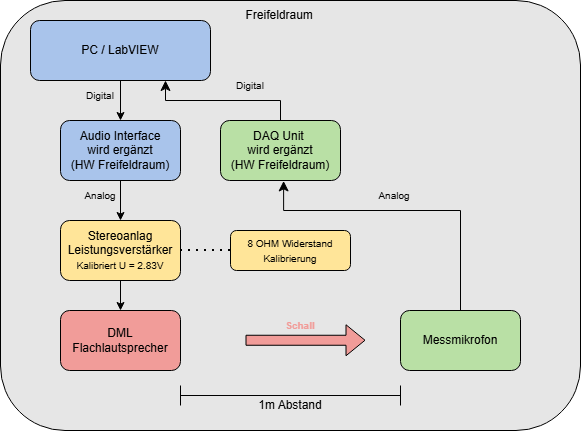

The diagram above was exported from draw.io. Its source (the exported page's mxGraphModel, read from the mxfile embedded in the PNG):
<mxGraphModel dx="826" dy="455" grid="1" gridSize="10" guides="1" tooltips="1" connect="1" arrows="1" fold="1" page="1" pageScale="1" pageWidth="827" pageHeight="1169" math="0" shadow="0">
  <root>
    <mxCell id="0" />
    <mxCell id="1" parent="0" />
    <mxCell id="ldmO9K0O9QCIW7m87e8f-22" parent="1" style="rounded=1;whiteSpace=wrap;html=1;fillColor=#E6E6E6;" value="" vertex="1">
      <mxGeometry height="430" width="580" x="20" y="180" as="geometry" />
    </mxCell>
    <mxCell id="ldmO9K0O9QCIW7m87e8f-1" parent="1" style="rounded=1;whiteSpace=wrap;html=1;fillColor=#A9C4EB;" value="PC / LabVIEW" vertex="1">
      <mxGeometry height="60" width="180" x="50" y="200" as="geometry" />
    </mxCell>
    <mxCell id="ldmO9K0O9QCIW7m87e8f-2" parent="1" style="rounded=1;whiteSpace=wrap;html=1;fillColor=#A9C4EB;" value="Audio Interface&lt;div&gt;wird ergänzt&lt;br&gt;(HW Freifeldraum)&lt;/div&gt;" vertex="1">
      <mxGeometry height="60" width="120" x="80" y="300" as="geometry" />
    </mxCell>
    <mxCell id="ldmO9K0O9QCIW7m87e8f-3" parent="1" style="rounded=1;whiteSpace=wrap;html=1;fillColor=#FFE599;" value="Stereoanlag Leistungsverstärker&lt;br&gt;&lt;font style=&quot;font-size: 10px;&quot;&gt;Kalibriert U = 2.83V&lt;/font&gt;" vertex="1">
      <mxGeometry height="60" width="120" x="80" y="400" as="geometry" />
    </mxCell>
    <mxCell id="ldmO9K0O9QCIW7m87e8f-4" parent="1" style="rounded=1;whiteSpace=wrap;html=1;fillColor=#F19C99;" value="DML Flachlautsprecher" vertex="1">
      <mxGeometry height="60" width="120" x="80" y="490" as="geometry" />
    </mxCell>
    <mxCell id="ldmO9K0O9QCIW7m87e8f-5" parent="1" style="rounded=1;whiteSpace=wrap;html=1;fillColor=#B9E0A5;" value="Messmikrofon" vertex="1">
      <mxGeometry height="60" width="120" x="420" y="490" as="geometry" />
    </mxCell>
    <mxCell id="ldmO9K0O9QCIW7m87e8f-6" parent="1" style="rounded=1;whiteSpace=wrap;html=1;fillColor=#B9E0A5;" value="DAQ Unit&amp;nbsp;&lt;div&gt;wird ergänzt&lt;br&gt;(HW Freifeldraum)&lt;/div&gt;" vertex="1">
      <mxGeometry height="60" width="120" x="240" y="300" as="geometry" />
    </mxCell>
    <mxCell id="ldmO9K0O9QCIW7m87e8f-7" parent="1" style="rounded=1;whiteSpace=wrap;html=1;fillColor=#FFE599;" value="&lt;font style=&quot;font-size: 10px;&quot;&gt;8 OHM Widerstand&lt;br&gt;Kalibrierung&lt;/font&gt;" vertex="1">
      <mxGeometry height="40" width="120" x="250" y="410" as="geometry" />
    </mxCell>
    <mxCell id="ldmO9K0O9QCIW7m87e8f-8" edge="1" parent="1" source="ldmO9K0O9QCIW7m87e8f-3" style="endArrow=none;dashed=1;html=1;dashPattern=1 3;strokeWidth=2;rounded=0;exitX=1;exitY=0.5;exitDx=0;exitDy=0;entryX=0;entryY=0.5;entryDx=0;entryDy=0;" target="ldmO9K0O9QCIW7m87e8f-7" value="">
      <mxGeometry height="50" relative="1" width="50" as="geometry">
        <mxPoint x="430" y="610" as="sourcePoint" />
        <mxPoint x="480" y="560" as="targetPoint" />
      </mxGeometry>
    </mxCell>
    <mxCell id="ldmO9K0O9QCIW7m87e8f-9" edge="1" parent="1" source="ldmO9K0O9QCIW7m87e8f-1" style="endArrow=classic;html=1;rounded=0;exitX=0.5;exitY=1;exitDx=0;exitDy=0;" target="ldmO9K0O9QCIW7m87e8f-2" value="">
      <mxGeometry height="50" relative="1" width="50" as="geometry">
        <mxPoint x="430" y="610" as="sourcePoint" />
        <mxPoint x="480" y="560" as="targetPoint" />
      </mxGeometry>
    </mxCell>
    <mxCell id="ldmO9K0O9QCIW7m87e8f-11" edge="1" parent="1" source="ldmO9K0O9QCIW7m87e8f-2" style="endArrow=classic;html=1;rounded=0;exitX=0.5;exitY=1;exitDx=0;exitDy=0;entryX=0.5;entryY=0;entryDx=0;entryDy=0;" target="ldmO9K0O9QCIW7m87e8f-3" value="">
      <mxGeometry height="50" relative="1" width="50" as="geometry">
        <mxPoint x="150" y="380" as="sourcePoint" />
        <mxPoint x="150" y="420" as="targetPoint" />
      </mxGeometry>
    </mxCell>
    <mxCell id="ldmO9K0O9QCIW7m87e8f-12" edge="1" parent="1" source="ldmO9K0O9QCIW7m87e8f-3" style="endArrow=classic;html=1;rounded=0;entryX=0.5;entryY=0;entryDx=0;entryDy=0;" target="ldmO9K0O9QCIW7m87e8f-4" value="">
      <mxGeometry height="50" relative="1" width="50" as="geometry">
        <mxPoint x="150" y="510" as="sourcePoint" />
        <mxPoint x="150" y="550" as="targetPoint" />
      </mxGeometry>
    </mxCell>
    <mxCell id="ldmO9K0O9QCIW7m87e8f-13" parent="1" style="shape=crossbar;whiteSpace=wrap;html=1;rounded=1;" value="" vertex="1">
      <mxGeometry height="20" width="220" x="200" y="565" as="geometry" />
    </mxCell>
    <mxCell id="ldmO9K0O9QCIW7m87e8f-14" edge="1" parent="1" style="shape=flexArrow;endArrow=classic;html=1;rounded=0;fillColor=#F19C99;" value="">
      <mxGeometry height="50" relative="1" width="50" as="geometry">
        <mxPoint x="265" y="519.76" as="sourcePoint" />
        <mxPoint x="385" y="519.76" as="targetPoint" />
      </mxGeometry>
    </mxCell>
    <mxCell id="ldmO9K0O9QCIW7m87e8f-16" edge="1" parent="1" source="ldmO9K0O9QCIW7m87e8f-6" style="edgeStyle=elbowEdgeStyle;elbow=vertical;endArrow=classic;html=1;curved=0;rounded=0;endSize=8;startSize=8;entryX=0.75;entryY=1;entryDx=0;entryDy=0;exitX=0.5;exitY=0;exitDx=0;exitDy=0;" target="ldmO9K0O9QCIW7m87e8f-1" value="">
      <mxGeometry height="50" relative="1" width="50" as="geometry">
        <mxPoint x="320" y="420" as="sourcePoint" />
        <mxPoint x="370" y="370" as="targetPoint" />
      </mxGeometry>
    </mxCell>
    <mxCell id="ldmO9K0O9QCIW7m87e8f-17" parent="1" style="text;html=1;whiteSpace=wrap;strokeColor=none;fillColor=none;align=center;verticalAlign=middle;rounded=0;" value="&lt;font style=&quot;font-size: 10px;&quot;&gt;Digital&lt;/font&gt;" vertex="1">
      <mxGeometry height="30" width="60" x="90" y="260" as="geometry" />
    </mxCell>
    <mxCell id="ldmO9K0O9QCIW7m87e8f-20" parent="1" style="text;html=1;whiteSpace=wrap;strokeColor=none;fillColor=none;align=center;verticalAlign=middle;rounded=0;" value="&lt;font style=&quot;font-size: 10px;&quot;&gt;Digital&lt;/font&gt;" vertex="1">
      <mxGeometry height="30" width="60" x="240" y="250" as="geometry" />
    </mxCell>
    <mxCell id="ldmO9K0O9QCIW7m87e8f-21" parent="1" style="text;html=1;whiteSpace=wrap;strokeColor=none;fillColor=none;align=center;verticalAlign=middle;rounded=0;" value="1m Abstand" vertex="1">
      <mxGeometry height="30" width="90" x="265" y="570" as="geometry" />
    </mxCell>
    <mxCell id="ldmO9K0O9QCIW7m87e8f-24" parent="1" style="text;html=1;whiteSpace=wrap;strokeColor=none;fillColor=none;align=center;verticalAlign=middle;rounded=0;" value="&lt;font style=&quot;font-size: 10px;&quot;&gt;Analog&lt;/font&gt;" vertex="1">
      <mxGeometry height="30" width="60" x="384" y="360" as="geometry" />
    </mxCell>
    <mxCell id="ldmO9K0O9QCIW7m87e8f-25" parent="1" style="text;html=1;whiteSpace=wrap;strokeColor=none;fillColor=none;align=center;verticalAlign=middle;rounded=0;" value="&lt;font style=&quot;font-size: 10px;&quot;&gt;Analog&lt;/font&gt;" vertex="1">
      <mxGeometry height="30" width="60" x="90" y="360" as="geometry" />
    </mxCell>
    <mxCell id="ldmO9K0O9QCIW7m87e8f-26" parent="1" style="text;html=1;whiteSpace=wrap;strokeColor=none;fillColor=none;align=center;verticalAlign=middle;rounded=0;" value="&lt;font style=&quot;font-size: 12px;&quot;&gt;&amp;nbsp;Freifeldraum&lt;/font&gt;" vertex="1">
      <mxGeometry height="30" width="175" x="210" y="180" as="geometry" />
    </mxCell>
    <mxCell id="ldmO9K0O9QCIW7m87e8f-27" edge="1" parent="1" source="ldmO9K0O9QCIW7m87e8f-5" style="edgeStyle=elbowEdgeStyle;elbow=vertical;endArrow=classic;html=1;curved=0;rounded=0;endSize=8;startSize=8;entryX=0.526;entryY=1.007;entryDx=0;entryDy=0;entryPerimeter=0;exitX=0.5;exitY=0;exitDx=0;exitDy=0;" target="ldmO9K0O9QCIW7m87e8f-6" value="">
      <mxGeometry height="50" relative="1" width="50" as="geometry">
        <Array as="points">
          <mxPoint x="390" y="390" />
        </Array>
        <mxPoint x="310" y="430" as="sourcePoint" />
        <mxPoint x="360" y="380" as="targetPoint" />
      </mxGeometry>
    </mxCell>
    <mxCell id="ldmO9K0O9QCIW7m87e8f-30" parent="1" style="text;html=1;whiteSpace=wrap;strokeColor=none;fillColor=none;align=center;verticalAlign=middle;rounded=0;" value="&lt;font style=&quot;color: rgb(241, 156, 153); font-size: 10px;&quot;&gt;&lt;b style=&quot;&quot;&gt;Schall&lt;/b&gt;&lt;/font&gt;" vertex="1">
      <mxGeometry height="30" width="60" x="290" y="490" as="geometry" />
    </mxCell>
  </root>
</mxGraphModel>